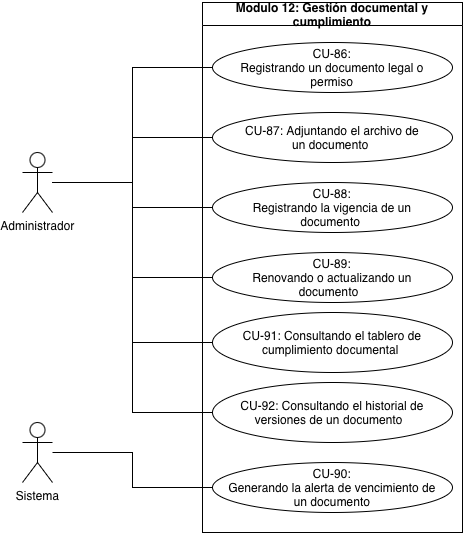

The diagram above was exported from draw.io. Its source (the exported page's mxGraphModel, read from the mxfile embedded in the PNG):
<mxGraphModel dx="964" dy="612" grid="1" gridSize="10" guides="1" tooltips="1" connect="1" arrows="1" fold="1" page="1" pageScale="1" pageWidth="827" pageHeight="1169" math="0" shadow="0">
  <root>
    <mxCell id="0" />
    <mxCell id="1" parent="0" />
    <mxCell id="ZZ5DTpktDINt0jw82WvM-1" parent="1" style="swimlane;whiteSpace=wrap;html=1;" value="Modulo 12: Gestión documental y cumplimiento" vertex="1">
      <mxGeometry height="530" width="260" x="260" y="70" as="geometry" />
    </mxCell>
    <mxCell id="ZZ5DTpktDINt0jw82WvM-2" parent="ZZ5DTpktDINt0jw82WvM-1" style="ellipse;whiteSpace=wrap;html=1;shapeInside=1;" value="CU-86: Registrando un documento legal o permiso" vertex="1">
      <mxGeometry height="50" width="240" x="10" y="40" as="geometry" />
    </mxCell>
    <mxCell id="ZZ5DTpktDINt0jw82WvM-3" parent="ZZ5DTpktDINt0jw82WvM-1" style="ellipse;whiteSpace=wrap;html=1;shapeInside=1;" value="CU-87: Adjuntando el archivo de un documento&amp;nbsp;" vertex="1">
      <mxGeometry height="50" width="240" x="10" y="110" as="geometry" />
    </mxCell>
    <mxCell id="ZZ5DTpktDINt0jw82WvM-4" parent="ZZ5DTpktDINt0jw82WvM-1" style="ellipse;whiteSpace=wrap;html=1;shapeInside=1;" value="CU-89: Renovando o actualizando un documento &amp;nbsp;" vertex="1">
      <mxGeometry height="50" width="240" x="10" y="250" as="geometry" />
    </mxCell>
    <mxCell id="ZZ5DTpktDINt0jw82WvM-5" parent="ZZ5DTpktDINt0jw82WvM-1" style="ellipse;whiteSpace=wrap;html=1;shapeInside=1;" value="CU-88: Registrando la vigencia de un documento&amp;nbsp;" vertex="1">
      <mxGeometry height="50" width="240" x="10" y="180" as="geometry" />
    </mxCell>
    <mxCell id="ZZ5DTpktDINt0jw82WvM-6" parent="ZZ5DTpktDINt0jw82WvM-1" style="ellipse;whiteSpace=wrap;html=1;shapeInside=1;" value="CU-90: Generando la alerta de vencimiento de un documento" vertex="1">
      <mxGeometry height="50" width="240" x="10" y="460" as="geometry" />
    </mxCell>
    <mxCell id="ZZ5DTpktDINt0jw82WvM-7" parent="ZZ5DTpktDINt0jw82WvM-1" style="ellipse;whiteSpace=wrap;html=1;shapeInside=1;" value="CU-91: Consultando el tablero de cumplimiento documental&amp;nbsp;" vertex="1">
      <mxGeometry height="60" width="240" x="10" y="310" as="geometry" />
    </mxCell>
    <mxCell id="ZZ5DTpktDINt0jw82WvM-8" parent="ZZ5DTpktDINt0jw82WvM-1" style="ellipse;whiteSpace=wrap;html=1;shapeInside=1;" value="CU-92: Consultando el historial de versiones de un documento &amp;nbsp;" vertex="1">
      <mxGeometry height="60" width="240" x="10" y="380" as="geometry" />
    </mxCell>
    <mxCell id="ZZ5DTpktDINt0jw82WvM-13" edge="1" parent="1" source="ZZ5DTpktDINt0jw82WvM-10" style="edgeStyle=orthogonalEdgeStyle;rounded=0;orthogonalLoop=1;jettySize=auto;html=1;entryX=0;entryY=0.5;entryDx=0;entryDy=0;endArrow=none;endFill=0;" target="ZZ5DTpktDINt0jw82WvM-2">
      <mxGeometry relative="1" as="geometry" />
    </mxCell>
    <mxCell id="ZZ5DTpktDINt0jw82WvM-14" edge="1" parent="1" source="ZZ5DTpktDINt0jw82WvM-10" style="edgeStyle=orthogonalEdgeStyle;rounded=0;orthogonalLoop=1;jettySize=auto;html=1;endArrow=none;endFill=0;" target="ZZ5DTpktDINt0jw82WvM-3">
      <mxGeometry relative="1" as="geometry" />
    </mxCell>
    <mxCell id="ZZ5DTpktDINt0jw82WvM-15" edge="1" parent="1" source="ZZ5DTpktDINt0jw82WvM-10" style="edgeStyle=orthogonalEdgeStyle;rounded=0;orthogonalLoop=1;jettySize=auto;html=1;entryX=0;entryY=0.5;entryDx=0;entryDy=0;endArrow=none;endFill=0;" target="ZZ5DTpktDINt0jw82WvM-5">
      <mxGeometry relative="1" as="geometry" />
    </mxCell>
    <mxCell id="ZZ5DTpktDINt0jw82WvM-16" edge="1" parent="1" source="ZZ5DTpktDINt0jw82WvM-10" style="edgeStyle=orthogonalEdgeStyle;rounded=0;orthogonalLoop=1;jettySize=auto;html=1;entryX=0;entryY=0.5;entryDx=0;entryDy=0;endArrow=none;endFill=0;" target="ZZ5DTpktDINt0jw82WvM-4">
      <mxGeometry relative="1" as="geometry" />
    </mxCell>
    <mxCell id="ZZ5DTpktDINt0jw82WvM-17" edge="1" parent="1" source="ZZ5DTpktDINt0jw82WvM-10" style="edgeStyle=orthogonalEdgeStyle;rounded=0;orthogonalLoop=1;jettySize=auto;html=1;entryX=0;entryY=0.5;entryDx=0;entryDy=0;endArrow=none;endFill=0;" target="ZZ5DTpktDINt0jw82WvM-7">
      <mxGeometry relative="1" as="geometry" />
    </mxCell>
    <mxCell id="ZZ5DTpktDINt0jw82WvM-18" edge="1" parent="1" source="ZZ5DTpktDINt0jw82WvM-10" style="edgeStyle=orthogonalEdgeStyle;rounded=0;orthogonalLoop=1;jettySize=auto;html=1;entryX=0;entryY=0.5;entryDx=0;entryDy=0;endArrow=none;endFill=0;" target="ZZ5DTpktDINt0jw82WvM-8">
      <mxGeometry relative="1" as="geometry" />
    </mxCell>
    <mxCell id="ZZ5DTpktDINt0jw82WvM-10" parent="1" style="shape=umlActor;verticalLabelPosition=bottom;verticalAlign=top;html=1;" value="Administrador" vertex="1">
      <mxGeometry height="60" width="30" x="80" y="220" as="geometry" />
    </mxCell>
    <mxCell id="ZZ5DTpktDINt0jw82WvM-19" edge="1" parent="1" source="ZZ5DTpktDINt0jw82WvM-11" style="edgeStyle=orthogonalEdgeStyle;rounded=0;orthogonalLoop=1;jettySize=auto;html=1;entryX=0;entryY=0.5;entryDx=0;entryDy=0;endArrow=none;endFill=0;" target="ZZ5DTpktDINt0jw82WvM-6">
      <mxGeometry relative="1" as="geometry" />
    </mxCell>
    <mxCell id="ZZ5DTpktDINt0jw82WvM-11" parent="1" style="shape=umlActor;verticalLabelPosition=bottom;verticalAlign=top;html=1;" value="Sistema" vertex="1">
      <mxGeometry height="60" width="30" x="80" y="490" as="geometry" />
    </mxCell>
  </root>
</mxGraphModel>